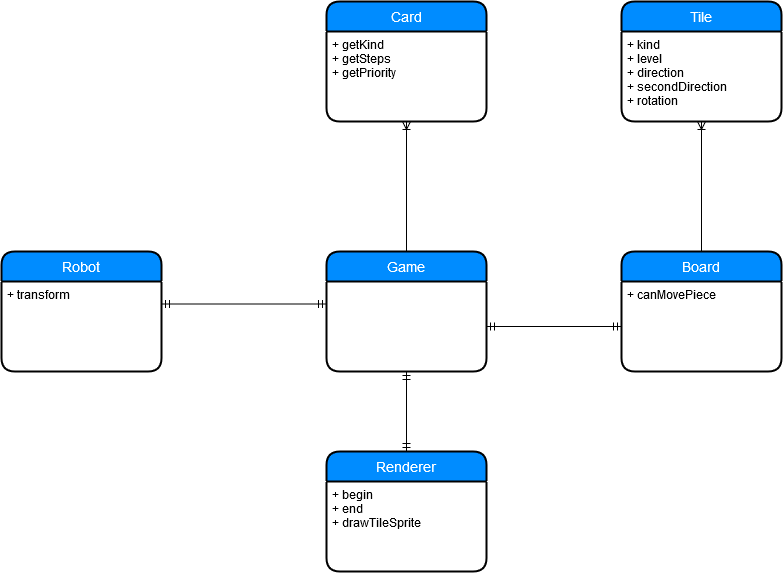

The diagram above was exported from draw.io. Its source (the exported page's mxGraphModel, read from the mxfile embedded in the PNG):
<mxGraphModel dx="1120" dy="720" grid="1" gridSize="10" guides="1" tooltips="1" connect="1" arrows="1" fold="1" page="1" pageScale="1" pageWidth="850" pageHeight="1100" math="0" shadow="0">
  <root>
    <mxCell id="0" />
    <mxCell id="1" parent="0" />
    <mxCell id="t_bnNS-N2V3pJlZdpFCE-1" value="Robot" style="swimlane;childLayout=stackLayout;horizontal=1;startSize=30;horizontalStack=0;fillColor=#008cff;fontColor=#FFFFFF;rounded=1;fontSize=14;fontStyle=0;strokeWidth=2;resizeParent=0;resizeLast=1;shadow=0;dashed=0;align=center;" vertex="1" parent="1">
      <mxGeometry x="20" y="410" width="160" height="120" as="geometry" />
    </mxCell>
    <mxCell id="t_bnNS-N2V3pJlZdpFCE-2" value="+ transform" style="align=left;strokeColor=none;fillColor=none;spacingLeft=4;fontSize=12;verticalAlign=top;resizable=0;rotatable=0;part=1;" vertex="1" parent="t_bnNS-N2V3pJlZdpFCE-1">
      <mxGeometry y="30" width="160" height="90" as="geometry" />
    </mxCell>
    <mxCell id="t_bnNS-N2V3pJlZdpFCE-3" value="Tile" style="swimlane;childLayout=stackLayout;horizontal=1;startSize=30;horizontalStack=0;fillColor=#008cff;fontColor=#FFFFFF;rounded=1;fontSize=14;fontStyle=0;strokeWidth=2;resizeParent=0;resizeLast=1;shadow=0;dashed=0;align=center;" vertex="1" parent="1">
      <mxGeometry x="640" y="160" width="160" height="120" as="geometry" />
    </mxCell>
    <mxCell id="t_bnNS-N2V3pJlZdpFCE-4" value="+ kind&#10;+ level&#10;+ direction&#10;+ secondDirection&#10;+ rotation&#10;" style="align=left;strokeColor=none;fillColor=none;spacingLeft=4;fontSize=12;verticalAlign=top;resizable=0;rotatable=0;part=1;" vertex="1" parent="t_bnNS-N2V3pJlZdpFCE-3">
      <mxGeometry y="30" width="160" height="90" as="geometry" />
    </mxCell>
    <mxCell id="t_bnNS-N2V3pJlZdpFCE-5" value="Game" style="swimlane;childLayout=stackLayout;horizontal=1;startSize=30;horizontalStack=0;fillColor=#008cff;fontColor=#FFFFFF;rounded=1;fontSize=14;fontStyle=0;strokeWidth=2;resizeParent=0;resizeLast=1;shadow=0;dashed=0;align=center;" vertex="1" parent="1">
      <mxGeometry x="345" y="410" width="160" height="120" as="geometry" />
    </mxCell>
    <mxCell id="t_bnNS-N2V3pJlZdpFCE-6" value="&#10;" style="align=left;strokeColor=none;fillColor=none;spacingLeft=4;fontSize=12;verticalAlign=top;resizable=0;rotatable=0;part=1;" vertex="1" parent="t_bnNS-N2V3pJlZdpFCE-5">
      <mxGeometry y="30" width="160" height="90" as="geometry" />
    </mxCell>
    <mxCell id="t_bnNS-N2V3pJlZdpFCE-7" value="Board" style="swimlane;childLayout=stackLayout;horizontal=1;startSize=30;horizontalStack=0;fillColor=#008cff;fontColor=#FFFFFF;rounded=1;fontSize=14;fontStyle=0;strokeWidth=2;resizeParent=0;resizeLast=1;shadow=0;dashed=0;align=center;" vertex="1" parent="1">
      <mxGeometry x="640" y="410" width="160" height="120" as="geometry" />
    </mxCell>
    <mxCell id="t_bnNS-N2V3pJlZdpFCE-8" value="+ canMovePiece" style="align=left;strokeColor=none;fillColor=none;spacingLeft=4;fontSize=12;verticalAlign=top;resizable=0;rotatable=0;part=1;" vertex="1" parent="t_bnNS-N2V3pJlZdpFCE-7">
      <mxGeometry y="30" width="160" height="90" as="geometry" />
    </mxCell>
    <mxCell id="t_bnNS-N2V3pJlZdpFCE-9" value="Card" style="swimlane;childLayout=stackLayout;horizontal=1;startSize=30;horizontalStack=0;fillColor=#008cff;fontColor=#FFFFFF;rounded=1;fontSize=14;fontStyle=0;strokeWidth=2;resizeParent=0;resizeLast=1;shadow=0;dashed=0;align=center;" vertex="1" parent="1">
      <mxGeometry x="345" y="160" width="160" height="120" as="geometry" />
    </mxCell>
    <mxCell id="t_bnNS-N2V3pJlZdpFCE-10" value="+ getKind&#10;+ getSteps&#10;+ getPriority&#10;" style="align=left;strokeColor=none;fillColor=none;spacingLeft=4;fontSize=12;verticalAlign=top;resizable=0;rotatable=0;part=1;" vertex="1" parent="t_bnNS-N2V3pJlZdpFCE-9">
      <mxGeometry y="30" width="160" height="90" as="geometry" />
    </mxCell>
    <mxCell id="t_bnNS-N2V3pJlZdpFCE-11" value="Renderer" style="swimlane;childLayout=stackLayout;horizontal=1;startSize=30;horizontalStack=0;fillColor=#008cff;fontColor=#FFFFFF;rounded=1;fontSize=14;fontStyle=0;strokeWidth=2;resizeParent=0;resizeLast=1;shadow=0;dashed=0;align=center;" vertex="1" parent="1">
      <mxGeometry x="345" y="610" width="160" height="120" as="geometry" />
    </mxCell>
    <mxCell id="t_bnNS-N2V3pJlZdpFCE-12" value="+ begin&#10;+ end&#10;+ drawTileSprite" style="align=left;strokeColor=none;fillColor=none;spacingLeft=4;fontSize=12;verticalAlign=top;resizable=0;rotatable=0;part=1;" vertex="1" parent="t_bnNS-N2V3pJlZdpFCE-11">
      <mxGeometry y="30" width="160" height="90" as="geometry" />
    </mxCell>
    <mxCell id="t_bnNS-N2V3pJlZdpFCE-13" value="" style="fontSize=12;html=1;endArrow=ERoneToMany;entryX=0.5;entryY=1;entryDx=0;entryDy=0;exitX=0.5;exitY=0;exitDx=0;exitDy=0;" edge="1" parent="1" source="t_bnNS-N2V3pJlZdpFCE-7" target="t_bnNS-N2V3pJlZdpFCE-4">
      <mxGeometry width="100" height="100" relative="1" as="geometry">
        <mxPoint x="450" y="200" as="sourcePoint" />
        <mxPoint x="550" y="100" as="targetPoint" />
      </mxGeometry>
    </mxCell>
    <mxCell id="t_bnNS-N2V3pJlZdpFCE-14" value="" style="fontSize=12;html=1;endArrow=ERmandOne;startArrow=ERmandOne;" edge="1" parent="1" source="t_bnNS-N2V3pJlZdpFCE-6" target="t_bnNS-N2V3pJlZdpFCE-8">
      <mxGeometry width="100" height="100" relative="1" as="geometry">
        <mxPoint x="425" y="320" as="sourcePoint" />
        <mxPoint x="525" y="220" as="targetPoint" />
      </mxGeometry>
    </mxCell>
    <mxCell id="t_bnNS-N2V3pJlZdpFCE-15" value="" style="fontSize=12;html=1;endArrow=ERoneToMany;entryX=0.5;entryY=1;entryDx=0;entryDy=0;exitX=0.5;exitY=0;exitDx=0;exitDy=0;" edge="1" parent="1" source="t_bnNS-N2V3pJlZdpFCE-5" target="t_bnNS-N2V3pJlZdpFCE-10">
      <mxGeometry width="100" height="100" relative="1" as="geometry">
        <mxPoint x="370" y="350" as="sourcePoint" />
        <mxPoint x="470" y="250" as="targetPoint" />
      </mxGeometry>
    </mxCell>
    <mxCell id="t_bnNS-N2V3pJlZdpFCE-16" value="" style="fontSize=12;html=1;endArrow=ERmandOne;startArrow=ERmandOne;entryX=1;entryY=0.25;entryDx=0;entryDy=0;exitX=0;exitY=0.25;exitDx=0;exitDy=0;" edge="1" parent="1" source="t_bnNS-N2V3pJlZdpFCE-6" target="t_bnNS-N2V3pJlZdpFCE-2">
      <mxGeometry width="100" height="100" relative="1" as="geometry">
        <mxPoint x="180" y="220" as="sourcePoint" />
        <mxPoint x="280" y="120" as="targetPoint" />
      </mxGeometry>
    </mxCell>
    <mxCell id="t_bnNS-N2V3pJlZdpFCE-17" value="" style="fontSize=12;html=1;endArrow=ERmandOne;startArrow=ERmandOne;exitX=0.5;exitY=1;exitDx=0;exitDy=0;" edge="1" parent="1" source="t_bnNS-N2V3pJlZdpFCE-6" target="t_bnNS-N2V3pJlZdpFCE-11">
      <mxGeometry width="100" height="100" relative="1" as="geometry">
        <mxPoint x="210" y="440" as="sourcePoint" />
        <mxPoint x="310" y="340" as="targetPoint" />
      </mxGeometry>
    </mxCell>
  </root>
</mxGraphModel>